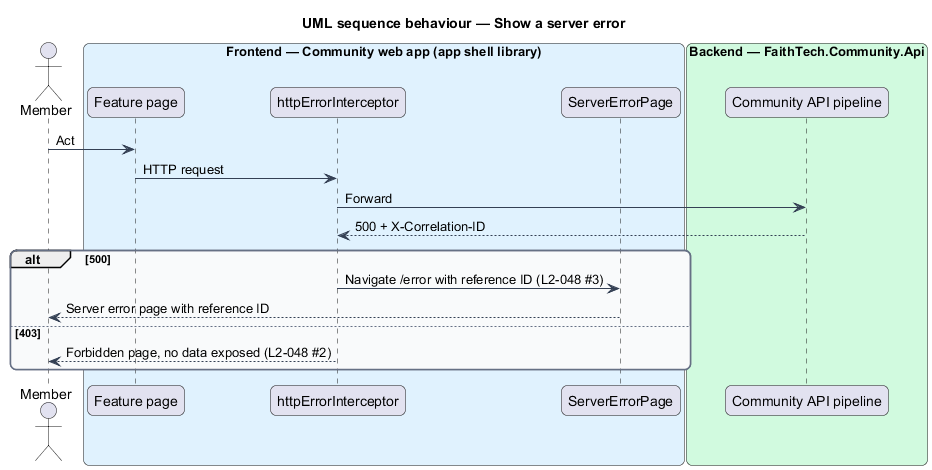

The diagram above was rendered by PlantUML. Its source (embedded in the PNG):
@startuml
title UML sequence behaviour — Show a server error
skinparam backgroundColor #FFFFFF
skinparam shadowing false
skinparam roundcorner 12
skinparam defaultFontName Arial
skinparam ArrowColor #344054
skinparam rectangle {
  BorderColor #344054
  FontColor #101828
}
skinparam package {
  BorderColor #667085
  FontColor #101828
  BackgroundColor #F9FAFB
}
actor "Member" as actor
box "Frontend — Community web app (app shell library)" #E0F2FE
  participant "Feature page" as page
  participant "httpErrorInterceptor" as int
  participant "ServerErrorPage" as err
end box
box "Backend — FaithTech.Community.Api" #D1FADF
  participant "Community API pipeline" as ep
end box
actor -> page : Act
page -> int : HTTP request
int -> ep : Forward
ep --> int : 500 + X-Correlation-ID
alt 500
  int -> err : Navigate /error with reference ID (L2-048 #3)
  err --> actor : Server error page with reference ID
else 403
  int --> actor : Forbidden page, no data exposed (L2-048 #2)
end
@enduml